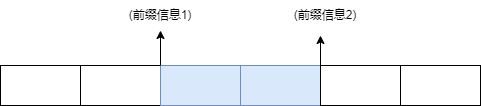

The diagram above was exported from draw.io. Its source (the exported page's mxGraphModel, read from the mxfile embedded in the PNG):
<mxGraphModel dx="1426" dy="785" grid="0" gridSize="10" guides="1" tooltips="1" connect="1" arrows="1" fold="1" page="1" pageScale="1" pageWidth="827" pageHeight="1169" background="#ffffff" math="0" shadow="0">
  <root>
    <mxCell id="0" />
    <mxCell id="1" parent="0" />
    <mxCell id="sDNcE76UV8oscu2q0BQB-1" value="" style="rounded=0;whiteSpace=wrap;html=1;" vertex="1" parent="1">
      <mxGeometry x="80" y="360" width="80" height="40" as="geometry" />
    </mxCell>
    <mxCell id="sDNcE76UV8oscu2q0BQB-2" value="" style="rounded=0;whiteSpace=wrap;html=1;" vertex="1" parent="1">
      <mxGeometry x="160" y="360" width="80" height="40" as="geometry" />
    </mxCell>
    <mxCell id="sDNcE76UV8oscu2q0BQB-3" value="" style="rounded=0;whiteSpace=wrap;html=1;fillColor=#dae8fc;strokeColor=#6c8ebf;" vertex="1" parent="1">
      <mxGeometry x="240" y="360" width="80" height="40" as="geometry" />
    </mxCell>
    <mxCell id="sDNcE76UV8oscu2q0BQB-4" value="" style="rounded=0;whiteSpace=wrap;html=1;fillColor=#dae8fc;strokeColor=#6c8ebf;" vertex="1" parent="1">
      <mxGeometry x="320" y="360" width="80" height="40" as="geometry" />
    </mxCell>
    <mxCell id="sDNcE76UV8oscu2q0BQB-5" value="" style="rounded=0;whiteSpace=wrap;html=1;" vertex="1" parent="1">
      <mxGeometry x="400" y="360" width="80" height="40" as="geometry" />
    </mxCell>
    <mxCell id="sDNcE76UV8oscu2q0BQB-6" value="" style="rounded=0;whiteSpace=wrap;html=1;" vertex="1" parent="1">
      <mxGeometry x="480" y="360" width="80" height="40" as="geometry" />
    </mxCell>
    <mxCell id="sDNcE76UV8oscu2q0BQB-7" value="" style="endArrow=classic;html=1;rounded=0;exitX=0;exitY=0;exitDx=0;exitDy=0;" edge="1" parent="1" source="sDNcE76UV8oscu2q0BQB-3" target="sDNcE76UV8oscu2q0BQB-8">
      <mxGeometry width="50" height="50" relative="1" as="geometry">
        <mxPoint x="390" y="430" as="sourcePoint" />
        <mxPoint x="240" y="310" as="targetPoint" />
      </mxGeometry>
    </mxCell>
    <mxCell id="sDNcE76UV8oscu2q0BQB-8" value="(前缀信息1)" style="text;html=1;align=center;verticalAlign=middle;whiteSpace=wrap;rounded=0;" vertex="1" parent="1">
      <mxGeometry x="200" y="295" width="80" height="30" as="geometry" />
    </mxCell>
    <mxCell id="sDNcE76UV8oscu2q0BQB-9" value="" style="endArrow=classic;html=1;rounded=0;exitX=0;exitY=0;exitDx=0;exitDy=0;" edge="1" parent="1" source="sDNcE76UV8oscu2q0BQB-5">
      <mxGeometry width="50" height="50" relative="1" as="geometry">
        <mxPoint x="250" y="370" as="sourcePoint" />
        <mxPoint x="400" y="330" as="targetPoint" />
      </mxGeometry>
    </mxCell>
    <mxCell id="sDNcE76UV8oscu2q0BQB-10" value="(前缀信息2)" style="text;html=1;align=center;verticalAlign=middle;whiteSpace=wrap;rounded=0;" vertex="1" parent="1">
      <mxGeometry x="370" y="295" width="70" height="30" as="geometry" />
    </mxCell>
  </root>
</mxGraphModel>